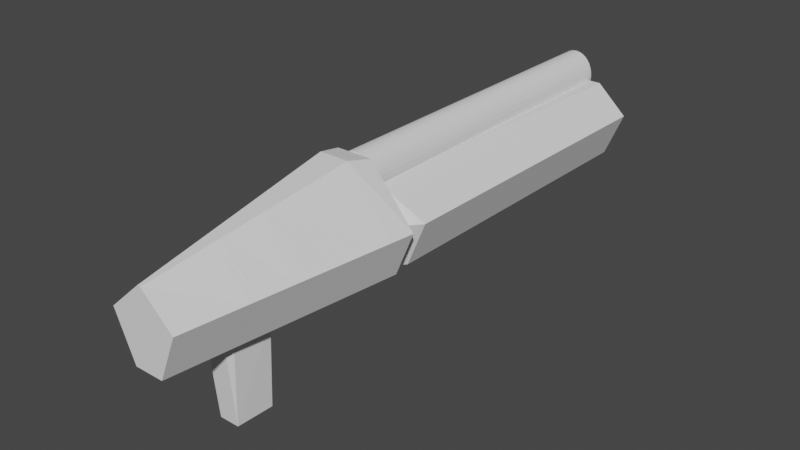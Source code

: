 # Source: shotgun.blend  (saved by Blender 3.1.7; exported with 4.5.12 LTS)
import bpy
from mathutils import Matrix  # noqa: F401  (used for matrix-valued properties, if any)

bpy.ops.wm.read_factory_settings(use_empty=True)
scene = bpy.context.scene
scene.name = 'Scene'

# ---- collections
col_collection = bpy.data.collections.new('Collection'); scene.collection.children.link(col_collection)

# ---- world
world_world = bpy.data.worlds.new('World'); scene.world = world_world
world_world.use_nodes = True; world_world.node_tree.nodes.clear()
_N = world_world.node_tree.nodes; _L = world_world.node_tree.links
n0 = _N.new('ShaderNodeOutputWorld'); n0.name = 'World Output'; n0.location = (300, 300)
n1 = _N.new('ShaderNodeBackground'); n1.name = 'Background'; n1.location = (10, 300)
n1.inputs[0].default_value = (0.05088, 0.05088, 0.05088, 1.0)
_L.new(n1.outputs[0], n0.inputs[0])
n0.is_active_output = True
world_world.color = (0.05088, 0.05088, 0.05088)
world_world.use_sun_shadow = False
world_world.sun_shadow_jitter_overblur = 0.0

# ---- meshes
me_x = bpy.data.meshes.new('큐브')
me_x.from_pydata([(-1.967, -0.2006, -2.314), (-1.967, -0.03046, 0.3279), (-1.967, 0.1914, -2.314), (-1.967, 0.01681, 0.3279), (0.4134, -0.6234, -2.314), (0.4134, -0.4532, 0.3279), (0.4134, 0.6185, -2.314), (0.4134, 0.4439, 0.3279), (-1.967, -0.4546, -0.7021), (-1.967, 0.4482, -0.7021), (0.4134, 0.8752, -0.7021), (0.4134, -0.8773, -0.7021), (-0.9765, 0.4014, -2.314), (-0.9765, 0.2656, 0.3279), (-0.9765, -0.4402, -2.314), (-0.9765, -0.2606, 0.3279), (-0.9765, -0.6941, -0.7021), (-0.9765, 0.6582, -0.7021), (-1.117, 0.5579, -2.314), (-1.117, -0.2006, 1.433), (-1.117, -0.8173, -0.7021), (-1.117, 0.205, 1.433), (-1.117, -0.5634, -2.314), (-1.117, 0.8146, -0.7021), (-1.014, 0.2493, 1.24), (-1.014, -0.6072, -2.314), (-1.014, 0.8589, -0.7021), (-1.014, 0.6022, -2.314), (-1.014, -0.2444, 1.24), (-1.014, -0.8612, -0.7021), (-1.693, 0.3097, -2.314), (-1.693, -0.08536, 0.6846), (-1.693, -0.5716, -0.7021), (-1.693, 0.07753, 0.6846), (-1.693, -0.3177, -2.314), (-1.693, 0.5664, -0.7021), (-1.508, 0.1184, 0.9246), (-1.508, -0.3964, -2.314), (-1.508, 0.646, -0.7021), (-1.508, 0.3892, -2.314), (-1.508, -0.1223, 0.9246), (-1.508, -0.6504, -0.7021), (-1.967, 0.09398, -2.314), (-1.967, 0.005064, 0.3279), (0.4134, 0.3099, -2.314), (0.4134, 0.2209, 0.3279), (0.4134, 0.4397, -0.7021), (-1.967, 0.2238, -0.7021), (-0.9765, 0.1348, 0.3279), (-0.9765, 0.3099, -2.314), (-1.117, 0.2792, -2.314), (-1.117, 0.1042, 1.433), (-1.014, 0.1266, 1.24), (-1.014, 0.3016, -2.314), (-1.693, 0.1538, -2.314), (-1.693, 0.03705, 0.6846), (-1.508, 0.05856, 0.9246), (-1.508, 0.194, -5.415), (-1.967, -0.06898, -2.314), (0.4134, -0.1519, 0.3279), (0.4134, -0.2887, -0.7021), (-0.9765, -0.08388, 0.3279), (-0.9765, -0.2063, -2.314), (-1.117, -0.1868, -2.314), (-1.117, -0.06439, 1.433), (-1.014, -0.07864, 1.24), (-1.014, -0.2011, -2.314), (-1.693, -0.107, -2.314), (-1.693, -0.03066, 0.6846), (-1.508, -0.04147, 0.9246), (-1.508, -0.1326, -5.415), (-1.967, -0.01459, 0.3279), (0.4134, -0.2063, -2.314), (-1.967, -0.1514, -0.7021), (-1.663, 0.3223, -2.314), (-1.663, -0.09125, 0.7229), (-1.663, -0.5842, -0.7021), (-1.663, 0.08404, 0.7229), (-1.663, -0.3302, -2.314), (-1.663, 0.5791, -0.7021), (-1.663, 0.1602, -5.415), (-1.663, 0.04048, 0.7229), (-1.663, -0.1111, -5.415), (-1.663, -0.03238, 0.7229), (-1.967, 0.007414, 0.3279), (0.4134, 0.3716, -2.314), (-1.967, 0.2687, -0.7021), (-1.967, 0.1135, -2.314), (0.4134, 0.2655, 0.3279), (0.4134, 0.5268, -0.7021), (-0.9765, 0.161, 0.3279), (-0.9765, 0.3716, -2.314), (-1.117, 0.335, -2.314), (-1.117, 0.1243, 1.433), (-1.014, 0.1511, 1.24), (-1.014, 0.3617, -2.314), (-1.693, 0.1849, -2.314), (-1.693, 0.04514, 0.6846), (-1.508, 0.07052, 0.9246), (-1.508, 0.233, -2.314), (-1.663, 0.04919, 0.7229), (-1.663, 0.1926, -2.314), (-1.967, -0.09738, -2.314), (0.4134, -0.2169, 0.3279), (0.4134, -0.4157, -0.7021), (-0.9765, -0.122, 0.3279), (-0.9765, -0.2963, -2.314), (-1.117, -0.268, -2.314), (-1.117, -0.09377, 1.433), (-1.014, -0.1144, 1.24), (-1.014, -0.2887, -2.314), (-1.693, -0.1525, -2.314), (-1.693, -0.04246, 0.6846), (-1.508, -0.05891, 0.9246), (-1.508, -0.1895, -2.314), (-1.967, -0.01801, 0.3279), (0.4134, -0.2963, -2.314), (-1.967, -0.2168, -0.7021), (-1.663, -0.1584, -2.314), (-1.663, -0.04508, 0.7229), (-1.491, 0.1222, 0.9474), (-1.491, -0.4039, -2.314), (-1.491, 0.6535, -0.7021), (-1.491, 0.3968, -2.314), (-1.491, -0.1258, 0.9474), (-1.491, -0.6579, -0.7021), (-1.491, 0.06061, 0.9474), (-1.491, 0.1978, -2.314), (-1.491, -0.04249, 0.9474), (-1.491, -0.135, -2.314), (-1.491, 0.2376, -2.314), (-1.491, 0.07293, 0.9474), (-1.491, -0.06047, 0.9474), (-1.491, -0.193, -2.314), (-0.9313, 0.2696, 0.3279), (-0.9313, -0.5592, -2.314), (-0.9313, 0.7645, -0.7021), (-0.9313, 0.5077, -2.314), (-0.9313, -0.265, 0.3279), (-0.9313, -0.8132, -0.7021), (-0.9313, 0.1368, 0.3279), (-0.9313, 0.3099, -2.314), (-0.9313, -0.08543, 0.3279), (-0.9313, -0.2063, -2.314), (-0.9313, 0.3716, -2.314), (-0.9313, 0.1634, 0.3279), (-0.9313, -0.1242, 0.3279), (-0.9313, -0.2963, -2.314)], [], [(86, 84, 3, 9), (136, 134, 7, 10), (104, 103, 5, 11), (32, 31, 1, 8), (147, 116, 4, 135), (112, 115, 1, 31), (34, 32, 8, 0), (116, 104, 11, 4), (137, 136, 10, 6), (87, 86, 9, 2), (27, 26, 17, 12), (135, 139, 16, 14), (146, 105, 15, 138), (110, 106, 14, 25), (139, 138, 15, 16), (26, 24, 13, 17), (122, 120, 21, 23), (133, 107, 22, 121), (123, 122, 23, 18), (25, 29, 20, 22), (109, 108, 19, 28), (29, 28, 19, 20), (16, 15, 28, 29), (105, 109, 28, 15), (14, 16, 29, 25), (23, 21, 24, 26), (107, 110, 25, 22), (18, 23, 26, 27), (2, 9, 35, 30), (102, 111, 34, 0), (9, 3, 33, 35), (78, 76, 32, 34), (119, 112, 31, 75), (76, 75, 31, 32), (125, 124, 40, 41), (132, 113, 40, 124), (121, 125, 41, 37), (74, 79, 38, 39), (118, 114, 37, 78), (79, 77, 36, 38), (101, 99, 57, 80), (131, 98, 56, 126), (100, 97, 55, 81), (87, 96, 54, 42), (92, 95, 53, 50), (90, 94, 52, 48), (94, 93, 51, 52), (130, 92, 50, 127), (95, 91, 49, 53), (145, 90, 48, 140), (58, 73, 47, 42), (85, 89, 46, 44), (97, 84, 43, 55), (144, 85, 44, 141), (89, 88, 45, 46), (73, 71, 43, 47), (117, 115, 71, 73), (102, 117, 73, 58), (80, 57, 70, 82), (126, 56, 69, 128), (81, 55, 68, 83), (42, 54, 67, 58), (50, 53, 66, 63), (48, 52, 65, 61), (52, 51, 64, 65), (127, 50, 63, 129), (53, 49, 62, 66), (140, 48, 61, 142), (44, 46, 60, 72), (55, 43, 71, 68), (141, 44, 72, 143), (46, 45, 59, 60), (56, 81, 83, 69), (54, 80, 82, 67), (98, 100, 81, 56), (96, 101, 80, 54), (35, 33, 77, 79), (111, 118, 78, 34), (30, 35, 79, 74), (41, 40, 75, 76), (113, 119, 75, 40), (37, 41, 76, 78), (30, 74, 101, 96), (36, 77, 100, 98), (10, 7, 88, 89), (137, 6, 85, 144), (33, 3, 84, 97), (6, 10, 89, 85), (134, 13, 90, 145), (27, 12, 91, 95), (123, 18, 92, 130), (24, 21, 93, 94), (13, 24, 94, 90), (18, 27, 95, 92), (2, 30, 96, 87), (77, 33, 97, 100), (120, 36, 98, 131), (74, 39, 99, 101), (42, 47, 86, 87), (47, 43, 84, 86), (69, 83, 119, 113), (67, 82, 118, 111), (0, 8, 117, 102), (8, 1, 115, 117), (82, 70, 114, 118), (128, 69, 113, 132), (83, 68, 112, 119), (58, 67, 111, 102), (63, 66, 110, 107), (61, 65, 109, 105), (65, 64, 108, 109), (129, 63, 107, 133), (66, 62, 106, 110), (142, 61, 105, 146), (72, 60, 104, 116), (68, 71, 115, 112), (143, 72, 116, 147), (60, 59, 103, 104), (70, 129, 133, 114), (64, 128, 132, 108), (21, 120, 131, 93), (39, 123, 130, 99), (57, 127, 129, 70), (51, 126, 128, 64), (99, 130, 127, 57), (93, 131, 126, 51), (22, 20, 125, 121), (108, 132, 124, 19), (20, 19, 124, 125), (39, 38, 122, 123), (114, 133, 121, 37), (38, 36, 120, 122), (62, 143, 147, 106), (59, 142, 146, 103), (7, 134, 145, 88), (12, 137, 144, 91), (49, 141, 143, 62), (45, 140, 142, 59), (91, 144, 141, 49), (88, 145, 140, 45), (11, 5, 138, 139), (103, 146, 138, 5), (4, 11, 139, 135), (12, 17, 136, 137), (106, 147, 135, 14), (17, 13, 134, 136)])
_uv = me_x.uv_layers.new(name='UV 맵')
_uv.uv.foreach_set('vector', [0.2052, 0.6717, 0.2042, 0.4778, 0.2539, 0.4776, 0.2549, 0.6715, 0.4967, 0.7381, 0.4947, 0.2577, 0.9962, 0.2547, 0.9982, 0.7351, 0.689, 0.6228, 0.6881, 0.4289, 0.7539, 0.4286, 0.7549, 0.6225, 1.004, 0.6677, 1.003, 0.4738, 1.004, 0.4738, 1.005, 0.6677, 0.6906, 0.7585, 0.6893, 0.6789, 0.7552, 0.6786, 0.7565, 0.7581, 0.6893, 0.7238, 0.6893, 0.7246, 0.7552, 0.7242, 0.7552, 0.7234, 1.004, 0.7238, 1.004, 0.6677, 1.005, 0.6677, 1.005, 0.7238, 0.6893, 0.6789, 0.689, 0.6228, 0.7549, 0.6225, 0.7552, 0.6786, 0.2638, 0.681, 0.2635, 0.6249, 0.5049, 0.6237, 0.5052, 0.6798, 0.2055, 0.7278, 0.2052, 0.6717, 0.2549, 0.6715, 0.2552, 0.7276, 0.258, 0.7276, 0.2577, 0.6715, 0.2578, 0.6715, 0.2581, 0.7276, 0.9966, 0.6774, 0.9963, 0.6213, 1.002, 0.6212, 1.002, 0.6773, 0.4972, 0.7933, 0.4972, 0.9379, 0.5632, 0.9294, 0.5632, 0.7848, 0.6907, 0.991, 0.6907, 0.9908, 0.7565, 0.9905, 0.7565, 0.9906, 0.6964, 0.9964, 0.6554, 0.8025, 0.8927, 0.8025, 0.9337, 0.9964, 0.06341, 1.0, 0.02895, 0.8062, 0.03293, 0.8062, 0.06739, 1.0, 0.01328, 1.0, -0.02119, 0.8062, 0.01813, 0.8062, 0.0526, 1.0, 0.6907, 0.9925, 0.6907, 0.9913, 0.7565, 0.991, 0.7565, 0.9922, 0.2566, 0.7276, 0.2563, 0.6715, 0.2574, 0.6715, 0.2577, 0.7276, 1.002, 0.7238, 1.002, 0.6677, 1.002, 0.6677, 1.003, 0.7238, 0.4972, 0.9408, 0.4972, 0.9487, 0.5632, 0.9402, 0.5632, 0.9323, 0.9384, 0.9964, 0.8974, 0.8025, 0.9103, 0.8025, 0.9513, 0.9964, 0.9337, 0.9964, 0.8927, 0.8025, 0.8974, 0.8025, 0.9384, 0.9964, 0.4972, 0.9379, 0.4972, 0.9408, 0.5632, 0.9323, 0.5632, 0.9294, 1.002, 0.6773, 1.002, 0.6212, 1.002, 0.6212, 1.002, 0.6773, 0.0526, 1.0, 0.01813, 0.8062, 0.02895, 0.8062, 0.06341, 1.0, 0.6907, 0.9913, 0.6907, 0.991, 0.7565, 0.9906, 0.7565, 0.991, 0.2577, 0.7276, 0.2574, 0.6715, 0.2577, 0.6715, 0.258, 0.7276, 0.2552, 0.7276, 0.2549, 0.6715, 0.2557, 0.6715, 0.256, 0.7276, 0.6907, 0.994, 0.6907, 0.9931, 0.7565, 0.9928, 0.7565, 0.9937, 0.2549, 0.6715, 0.2539, 0.4776, 0.2547, 0.4776, 0.2557, 0.6715, 1.004, 0.7238, 1.004, 0.6677, 1.004, 0.6677, 1.004, 0.7238, 0.6893, 0.7237, 0.6893, 0.7238, 0.7552, 0.7234, 0.7552, 0.7233, 1.004, 0.6677, 1.003, 0.4738, 1.003, 0.4738, 1.004, 0.6677, 1.003, 0.6677, 1.002, 0.4738, 1.003, 0.4738, 1.004, 0.6677, 0.4972, 0.9771, 0.4972, 0.9785, 0.5632, 0.97, 0.5632, 0.9686, 1.004, 0.7238, 1.003, 0.6677, 1.004, 0.6677, 1.004, 0.7238, 0.2561, 0.7276, 0.2558, 0.6715, 0.2563, 0.6715, 0.2565, 0.7276, 0.6907, 0.993, 0.6907, 0.9925, 0.7565, 0.9922, 0.7565, 0.9927, 0.2558, 0.6715, 0.2548, 0.4776, 0.2553, 0.4776, 0.2563, 0.6715, 0.5562, 0.9937, 0.5562, 0.9932, 0.5686, 0.9932, 0.5686, 0.9936, 0.3624, 0.9945, 0.3624, 0.9958, 0.3749, 0.9942, 0.3749, 0.9929, 0.5549, 0.7243, 0.5549, 0.7244, 0.5673, 0.7244, 0.5673, 0.7243, 0.5562, 0.9947, 0.5562, 0.9938, 0.5686, 0.9937, 0.5686, 0.9946, 0.5562, 0.992, 0.5562, 0.9916, 0.5686, 0.9916, 0.5686, 0.9919, 0.3624, 0.9553, 0.3624, 0.9582, 0.3749, 0.9566, 0.3749, 0.9537, 0.3624, 0.9582, 0.3624, 0.966, 0.3749, 0.9644, 0.3749, 0.9566, 0.5562, 0.9932, 0.5562, 0.992, 0.5686, 0.9919, 0.5686, 0.9931, 0.5562, 0.7653, 0.5562, 0.7652, 0.5686, 0.7651, 0.5686, 0.7652, 0.3624, 0.8107, 0.3624, 0.9553, 0.3749, 0.9537, 0.3749, 0.8091, 0.08914, 0.7284, 0.08886, 0.6723, 0.1928, 0.6718, 0.193, 0.7279, 0.5549, 0.6796, 0.5546, 0.6235, 0.567, 0.6234, 0.5673, 0.6795, 0.5549, 0.7244, 0.5549, 0.7252, 0.5673, 0.7252, 0.5673, 0.7244, 0.5562, 0.7591, 0.5549, 0.6796, 0.5673, 0.6795, 0.5686, 0.7591, 0.5546, 0.6235, 0.5536, 0.4296, 0.566, 0.4295, 0.567, 0.6234, 0.08886, 0.2104, 0.08788, 0.01646, 0.1918, 0.01594, 0.1928, 0.2098, 0.07074, 0.2105, 0.06977, 0.01655, 0.08788, 0.01646, 0.08886, 0.2104, 0.07102, 0.7285, 0.07074, 0.6724, 0.08886, 0.6723, 0.08914, 0.7284, 0.5686, 0.9936, 0.5686, 0.9932, 0.6725, 0.9926, 0.6725, 0.9931, 0.3749, 0.9929, 0.3749, 0.9942, 0.4791, 0.9808, 0.4791, 0.9795, 0.5673, 0.7243, 0.5673, 0.7244, 0.6712, 0.7238, 0.6712, 0.7238, 0.5686, 0.9946, 0.5686, 0.9937, 0.6725, 0.9932, 0.6726, 0.9941, 0.5686, 0.9919, 0.5686, 0.9916, 0.6725, 0.9911, 0.6725, 0.9914, 0.3749, 0.9537, 0.3749, 0.9566, 0.4791, 0.9432, 0.4791, 0.9403, 0.3749, 0.9566, 0.3749, 0.9644, 0.4791, 0.951, 0.4791, 0.9432, 0.5686, 0.9931, 0.5686, 0.9919, 0.6725, 0.9914, 0.6725, 0.9926, 0.5686, 0.7652, 0.5686, 0.7651, 0.6725, 0.7646, 0.6725, 0.7647, 0.3749, 0.8091, 0.3749, 0.9537, 0.4791, 0.9403, 0.479, 0.7956, 0.5673, 0.6795, 0.567, 0.6234, 0.6709, 0.6229, 0.6712, 0.679, 0.5673, 0.2624, 0.5673, 0.2632, 0.6712, 0.2627, 0.6712, 0.2619, 0.5686, 0.7591, 0.5673, 0.6795, 0.6712, 0.679, 0.6725, 0.7585, 0.567, 0.6234, 0.566, 0.4295, 0.67, 0.429, 0.6709, 0.6229, 0.5673, 0.7238, 0.5673, 0.7243, 0.6712, 0.7238, 0.6712, 0.7233, 0.5686, 0.9937, 0.5686, 0.9936, 0.6725, 0.9931, 0.6725, 0.9932, 0.5549, 0.7239, 0.5549, 0.7243, 0.5673, 0.7243, 0.5673, 0.7238, 0.5562, 0.9938, 0.5562, 0.9937, 0.5686, 0.9936, 0.5686, 0.9937, 0.2557, 0.6715, 0.2547, 0.4776, 0.2548, 0.4776, 0.2558, 0.6715, 0.6907, 0.9931, 0.6907, 0.993, 0.7565, 0.9927, 0.7565, 0.9928, 0.256, 0.7276, 0.2557, 0.6715, 0.2558, 0.6715, 0.2561, 0.7276, 1.004, 0.6677, 1.003, 0.4738, 1.003, 0.4738, 1.004, 0.6677, 0.6893, 0.7232, 0.6893, 0.7237, 0.7552, 0.7233, 0.7552, 0.7229, 1.004, 0.7238, 1.004, 0.6677, 1.004, 0.6677, 1.004, 0.7238, 0.5065, 0.9941, 0.5065, 0.994, 0.5562, 0.9937, 0.5562, 0.9938, 0.5052, 0.7241, 0.5052, 0.7246, 0.5549, 0.7243, 0.5549, 0.7239, 0.5049, 0.6237, 0.5039, 0.4298, 0.5536, 0.4296, 0.5546, 0.6235, 0.5065, 0.7594, 0.5052, 0.6798, 0.5549, 0.6796, 0.5562, 0.7591, 0.5052, 0.7247, 0.5052, 0.7255, 0.5549, 0.7252, 0.5549, 0.7244, 0.5052, 0.6798, 0.5049, 0.6237, 0.5546, 0.6235, 0.5549, 0.6796, 0.3126, 0.8171, 0.3126, 0.9617, 0.3624, 0.9553, 0.3624, 0.8107, 0.5065, 0.9919, 0.5065, 0.9918, 0.5562, 0.9915, 0.5562, 0.9916, 0.5065, 0.9934, 0.5065, 0.9922, 0.5562, 0.992, 0.5562, 0.9932, 0.3126, 0.9646, 0.3126, 0.9724, 0.3624, 0.966, 0.3624, 0.9582, 0.3126, 0.9617, 0.3126, 0.9646, 0.3624, 0.9582, 0.3624, 0.9553, 0.5065, 0.9922, 0.5065, 0.9919, 0.5562, 0.9916, 0.5562, 0.992, 0.5065, 0.9949, 0.5065, 0.9941, 0.5562, 0.9938, 0.5562, 0.9947, 0.5052, 0.7246, 0.5052, 0.7247, 0.5549, 0.7244, 0.5549, 0.7243, 0.3126, 1.001, 0.3126, 1.002, 0.3624, 0.9958, 0.3624, 0.9945, 0.5065, 0.994, 0.5065, 0.9935, 0.5562, 0.9932, 0.5562, 0.9937, 0.193, 0.7279, 0.1928, 0.6718, 0.2052, 0.6717, 0.2055, 0.7278, 0.1928, 0.6718, 0.1918, 0.4779, 0.2042, 0.4778, 0.2052, 0.6717, 0.6712, 0.7233, 0.6712, 0.7238, 0.6893, 0.7237, 0.6893, 0.7232, 0.6725, 0.9932, 0.6725, 0.9931, 0.6907, 0.993, 0.6907, 0.9931, 0.005176, 0.7288, 0.004894, 0.6727, 0.07074, 0.6724, 0.07102, 0.7285, 0.004894, 0.6727, 0.003921, 0.4788, 0.06977, 0.4785, 0.07074, 0.6724, 0.6725, 0.9931, 0.6725, 0.9926, 0.6907, 0.9925, 0.6907, 0.993, 0.4791, 0.9795, 0.4791, 0.9808, 0.4972, 0.9785, 0.4972, 0.9771, 0.6712, 0.7238, 0.6712, 0.7238, 0.6893, 0.7238, 0.6893, 0.7237, 0.6726, 0.9941, 0.6725, 0.9932, 0.6907, 0.9931, 0.6907, 0.994, 0.6725, 0.9914, 0.6725, 0.9911, 0.6907, 0.991, 0.6907, 0.9913, 0.4791, 0.9403, 0.4791, 0.9432, 0.4972, 0.9408, 0.4972, 0.9379, 0.4791, 0.9432, 0.4791, 0.951, 0.4972, 0.9487, 0.4972, 0.9408, 0.6725, 0.9926, 0.6725, 0.9914, 0.6907, 0.9913, 0.6907, 0.9925, 0.6725, 0.9911, 0.6725, 0.9909, 0.6907, 0.9908, 0.6907, 0.991, 0.479, 0.7956, 0.4791, 0.9403, 0.4972, 0.9379, 0.4972, 0.7933, 0.6712, 0.679, 0.6709, 0.6229, 0.689, 0.6228, 0.6893, 0.6789, 0.6712, 0.2619, 0.6712, 0.2627, 0.6893, 0.2626, 0.6893, 0.2618, 0.6725, 0.7585, 0.6712, 0.679, 0.6893, 0.6789, 0.6906, 0.7585, 0.6709, 0.6229, 0.67, 0.429, 0.6881, 0.4289, 0.689, 0.6228, 0.6725, 0.9926, 0.6725, 0.9926, 0.6907, 0.9925, 0.6907, 0.9925, 0.4791, 0.951, 0.4791, 0.9795, 0.4972, 0.9771, 0.4972, 0.9487, 0.3126, 0.9724, 0.3126, 1.001, 0.3624, 0.9945, 0.3624, 0.966, 0.5065, 0.9935, 0.5065, 0.9934, 0.5562, 0.9932, 0.5562, 0.9932, 0.5686, 0.9932, 0.5686, 0.9931, 0.6725, 0.9926, 0.6725, 0.9926, 0.3749, 0.9644, 0.3749, 0.9929, 0.4791, 0.9795, 0.4791, 0.951, 0.5562, 0.9932, 0.5562, 0.9932, 0.5686, 0.9931, 0.5686, 0.9932, 0.3624, 0.966, 0.3624, 0.9945, 0.3749, 0.9929, 0.3749, 0.9644, 1.003, 0.7238, 1.002, 0.6677, 1.003, 0.6677, 1.004, 0.7238, 0.4972, 0.9487, 0.4972, 0.9771, 0.5632, 0.9686, 0.5632, 0.9402, 0.9513, 0.9964, 0.9103, 0.8025, 0.957, 0.8025, 0.998, 0.9964, 0.2565, 0.7276, 0.2563, 0.6715, 0.2563, 0.6715, 0.2566, 0.7276, 0.6907, 0.9925, 0.6907, 0.9925, 0.7565, 0.9922, 0.7565, 0.9922, 0.01144, 1.0, -0.02303, 0.8062, -0.02119, 0.8062, 0.01328, 1.0, 0.6725, 0.7646, 0.6725, 0.7585, 0.6906, 0.7585, 0.6907, 0.7645, 0.67, 0.429, 0.6712, 0.6696, 0.6893, 0.6695, 0.6881, 0.4289, 0.5039, 0.4298, 0.5051, 0.6704, 0.5548, 0.6702, 0.5536, 0.4296, 0.5065, 0.7654, 0.5065, 0.7594, 0.5562, 0.7591, 0.5562, 0.7652, 0.5686, 0.7651, 0.5686, 0.7591, 0.6725, 0.7585, 0.6725, 0.7646, 0.566, 0.4295, 0.5672, 0.6701, 0.6712, 0.6696, 0.67, 0.429, 0.5562, 0.7652, 0.5562, 0.7591, 0.5686, 0.7591, 0.5686, 0.7651, 0.5536, 0.4296, 0.5548, 0.6702, 0.5672, 0.6701, 0.566, 0.4295, 0.004778, 0.7623, 0.002727, 0.2659, 0.5115, 0.2628, 0.5135, 0.7592, 0.6881, 0.4289, 0.6893, 0.6695, 0.7551, 0.6692, 0.7539, 0.4286, 0.7552, 0.6786, 0.7549, 0.6225, 0.9963, 0.6213, 0.9966, 0.6774, 0.2581, 0.6811, 0.2578, 0.625, 0.2635, 0.6249, 0.2638, 0.681, 0.6907, 0.7645, 0.6906, 0.7585, 0.7565, 0.7581, 0.7565, 0.7642, 0.06739, 1.0, 0.03293, 0.8062, 0.2326, 0.8062, 0.2671, 1.0])
_ca = me_x.color_attributes.new('Col', 'BYTE_COLOR', 'CORNER')
_ca.data.foreach_set('color', [1.0, 1.0, 1.0, 1.0, 1.0, 1.0, 1.0, 1.0, 1.0, 1.0, 1.0, 1.0, 1.0, 1.0, 1.0, 1.0, 1.0, 1.0, 1.0, 1.0, 1.0, 1.0, 1.0, 1.0, 1.0, 1.0, 1.0, 1.0, 1.0, 1.0, 1.0, 1.0, 1.0, 1.0, 1.0, 1.0, 1.0, 1.0, 1.0, 1.0, 1.0, 1.0, 1.0, 1.0, 1.0, 1.0, 1.0, 1.0, 1.0, 1.0, 1.0, 1.0, 1.0, 1.0, 1.0, 1.0, 1.0, 1.0, 1.0, 1.0, 1.0, 1.0, 1.0, 1.0, 1.0, 1.0, 1.0, 1.0, 1.0, 1.0, 1.0, 1.0, 1.0, 1.0, 1.0, 1.0, 1.0, 1.0, 1.0, 1.0, 1.0, 1.0, 1.0, 1.0, 1.0, 1.0, 1.0, 1.0, 1.0, 1.0, 1.0, 1.0, 1.0, 1.0, 1.0, 1.0, 1.0, 1.0, 1.0, 1.0, 1.0, 1.0, 1.0, 1.0, 1.0, 1.0, 1.0, 1.0, 1.0, 1.0, 1.0, 1.0, 1.0, 1.0, 1.0, 1.0, 1.0, 1.0, 1.0, 1.0, 1.0, 1.0, 1.0, 1.0, 1.0, 1.0, 1.0, 1.0, 1.0, 1.0, 1.0, 1.0, 1.0, 1.0, 1.0, 1.0, 1.0, 1.0, 1.0, 1.0, 1.0, 1.0, 1.0, 1.0, 1.0, 1.0, 1.0, 1.0, 1.0, 1.0, 1.0, 1.0, 1.0, 1.0, 1.0, 1.0, 1.0, 1.0, 1.0, 1.0, 1.0, 1.0, 1.0, 1.0, 1.0, 1.0, 1.0, 1.0, 1.0, 1.0, 1.0, 1.0, 1.0, 1.0, 1.0, 1.0, 1.0, 1.0, 1.0, 1.0, 1.0, 1.0, 1.0, 1.0, 1.0, 1.0, 1.0, 1.0, 1.0, 1.0, 1.0, 1.0, 1.0, 1.0, 1.0, 1.0, 1.0, 1.0, 1.0, 1.0, 1.0, 1.0, 1.0, 1.0, 1.0, 1.0, 1.0, 1.0, 1.0, 1.0, 1.0, 1.0, 1.0, 1.0, 1.0, 1.0, 1.0, 1.0, 1.0, 1.0, 1.0, 1.0, 1.0, 1.0, 1.0, 1.0, 1.0, 1.0, 1.0, 1.0, 1.0, 1.0, 1.0, 1.0, 1.0, 1.0, 1.0, 1.0, 1.0, 1.0, 1.0, 1.0, 1.0, 1.0, 1.0, 1.0, 1.0, 1.0, 1.0, 1.0, 1.0, 1.0, 1.0, 1.0, 1.0, 1.0, 1.0, 1.0, 1.0, 1.0, 1.0, 1.0, 1.0, 1.0, 1.0, 1.0, 1.0, 1.0, 1.0, 1.0, 1.0, 1.0, 1.0, 1.0, 1.0, 1.0, 1.0, 1.0, 1.0, 1.0, 1.0, 1.0, 1.0, 1.0, 1.0, 1.0, 1.0, 1.0, 1.0, 1.0, 1.0, 1.0, 1.0, 1.0, 1.0, 1.0, 1.0, 1.0, 1.0, 1.0, 1.0, 1.0, 1.0, 1.0, 1.0, 1.0, 1.0, 1.0, 1.0, 1.0, 1.0, 1.0, 1.0, 1.0, 1.0, 1.0, 1.0, 1.0, 1.0, 1.0, 1.0, 1.0, 1.0, 1.0, 1.0, 1.0, 1.0, 1.0, 1.0, 1.0, 1.0, 1.0, 1.0, 1.0, 1.0, 1.0, 1.0, 1.0, 1.0, 1.0, 1.0, 1.0, 1.0, 1.0, 1.0, 1.0, 1.0, 1.0, 1.0, 1.0, 1.0, 1.0, 1.0, 1.0, 1.0, 1.0, 1.0, 1.0, 1.0, 1.0, 1.0, 1.0, 1.0, 1.0, 1.0, 1.0, 1.0, 1.0, 1.0, 1.0, 1.0, 1.0, 1.0, 1.0, 1.0, 1.0, 1.0, 1.0, 1.0, 1.0, 1.0, 1.0, 1.0, 1.0, 1.0, 1.0, 1.0, 1.0, 1.0, 1.0, 1.0, 1.0, 1.0, 1.0, 1.0, 1.0, 1.0, 1.0, 1.0, 1.0, 1.0, 1.0, 1.0, 1.0, 1.0, 1.0, 1.0, 1.0, 1.0, 1.0, 1.0, 1.0, 1.0, 1.0, 1.0, 1.0, 1.0, 1.0, 1.0, 1.0, 1.0, 1.0, 1.0, 1.0, 1.0, 1.0, 1.0, 1.0, 1.0, 1.0, 1.0, 1.0, 1.0, 1.0, 1.0, 1.0, 1.0, 1.0, 1.0, 1.0, 1.0, 1.0, 1.0, 1.0, 1.0, 1.0, 1.0, 1.0, 1.0, 1.0, 1.0, 1.0, 1.0, 1.0, 1.0, 1.0, 1.0, 1.0, 1.0, 1.0, 1.0, 1.0, 1.0, 1.0, 1.0, 1.0, 1.0, 1.0, 1.0, 1.0, 1.0, 1.0, 1.0, 1.0, 1.0, 1.0, 1.0, 1.0, 1.0, 1.0, 1.0, 1.0, 1.0, 1.0, 1.0, 1.0, 1.0, 1.0, 1.0, 1.0, 1.0, 1.0, 1.0, 1.0, 1.0, 1.0, 1.0, 1.0, 1.0, 1.0, 1.0, 1.0, 1.0, 1.0, 1.0, 1.0, 1.0, 1.0, 1.0, 1.0, 1.0, 1.0, 1.0, 1.0, 1.0, 1.0, 1.0, 1.0, 1.0, 1.0, 1.0, 1.0, 1.0, 1.0, 1.0, 1.0, 1.0, 1.0, 1.0, 1.0, 1.0, 1.0, 1.0, 1.0, 1.0, 1.0, 1.0, 1.0, 1.0, 1.0, 1.0, 1.0, 1.0, 1.0, 1.0, 1.0, 1.0, 1.0, 1.0, 1.0, 1.0, 1.0, 1.0, 1.0, 1.0, 1.0, 1.0, 1.0, 1.0, 1.0, 1.0, 1.0, 1.0, 1.0, 1.0, 1.0, 1.0, 1.0, 1.0, 1.0, 1.0, 1.0, 1.0, 1.0, 1.0, 1.0, 1.0, 1.0, 1.0, 1.0, 1.0, 1.0, 1.0, 1.0, 1.0, 1.0, 1.0, 1.0, 1.0, 1.0, 1.0, 1.0, 1.0, 1.0, 1.0, 1.0, 1.0, 1.0, 1.0, 1.0, 1.0, 1.0, 1.0, 1.0, 1.0, 1.0, 1.0, 1.0, 1.0, 1.0, 1.0, 1.0, 1.0, 1.0, 1.0, 1.0, 1.0, 1.0, 1.0, 1.0, 1.0, 1.0, 1.0, 1.0, 1.0, 1.0, 1.0, 1.0, 1.0, 1.0, 1.0, 1.0, 1.0, 1.0, 1.0, 1.0, 1.0, 1.0, 1.0, 1.0, 1.0, 1.0, 1.0, 1.0, 1.0, 1.0, 1.0, 1.0, 1.0, 1.0, 1.0, 1.0, 1.0, 1.0, 1.0, 1.0, 1.0, 1.0, 1.0, 1.0, 1.0, 1.0, 1.0, 1.0, 1.0, 1.0, 1.0, 1.0, 1.0, 1.0, 1.0, 1.0, 1.0, 1.0, 1.0, 1.0, 1.0, 1.0, 1.0, 1.0, 1.0, 1.0, 1.0, 1.0, 1.0, 1.0, 1.0, 1.0, 1.0, 1.0, 1.0, 1.0, 1.0, 1.0, 1.0, 1.0, 1.0, 1.0, 1.0, 1.0, 1.0, 1.0, 1.0, 1.0, 1.0, 1.0, 1.0, 1.0, 1.0, 1.0, 1.0, 1.0, 1.0, 1.0, 1.0, 1.0, 1.0, 1.0, 1.0, 1.0, 1.0, 1.0, 1.0, 1.0, 1.0, 1.0, 1.0, 1.0, 1.0, 1.0, 1.0, 1.0, 1.0, 1.0, 1.0, 1.0, 1.0, 1.0, 1.0, 1.0, 1.0, 1.0, 1.0, 1.0, 1.0, 1.0, 1.0, 1.0, 1.0, 1.0, 1.0, 1.0, 1.0, 1.0, 1.0, 1.0, 1.0, 1.0, 1.0, 1.0, 1.0, 1.0, 1.0, 1.0, 1.0, 1.0, 1.0, 1.0, 1.0, 1.0, 1.0, 1.0, 1.0, 1.0, 1.0, 1.0, 1.0, 1.0, 1.0, 1.0, 1.0, 1.0, 1.0, 1.0, 1.0, 1.0, 1.0, 1.0, 1.0, 1.0, 1.0, 1.0, 1.0, 1.0, 1.0, 1.0, 1.0, 1.0, 1.0, 1.0, 1.0, 1.0, 1.0, 1.0, 1.0, 1.0, 1.0, 1.0, 1.0, 1.0, 1.0, 1.0, 1.0, 1.0, 1.0, 1.0, 1.0, 1.0, 1.0, 1.0, 1.0, 1.0, 1.0, 1.0, 1.0, 1.0, 1.0, 1.0, 1.0, 1.0, 1.0, 1.0, 1.0, 1.0, 1.0, 1.0, 1.0, 1.0, 1.0, 1.0, 1.0, 1.0, 1.0, 1.0, 1.0, 1.0, 1.0, 1.0, 1.0, 1.0, 1.0, 1.0, 1.0, 1.0, 1.0, 1.0, 1.0, 1.0, 1.0, 1.0, 1.0, 1.0, 1.0, 1.0, 1.0, 1.0, 1.0, 1.0, 1.0, 1.0, 1.0, 1.0, 1.0, 1.0, 1.0, 1.0, 1.0, 1.0, 1.0, 1.0, 1.0, 1.0, 1.0, 1.0, 1.0, 1.0, 1.0, 1.0, 1.0, 1.0, 1.0, 1.0, 1.0, 1.0, 1.0, 1.0, 1.0, 1.0, 1.0, 1.0, 1.0, 1.0, 1.0, 1.0, 1.0, 1.0, 1.0, 1.0, 1.0, 1.0, 1.0, 1.0, 1.0, 1.0, 1.0, 1.0, 1.0, 1.0, 1.0, 1.0, 1.0, 1.0, 1.0, 1.0, 1.0, 1.0, 1.0, 1.0, 1.0, 1.0, 1.0, 1.0, 1.0, 1.0, 1.0, 1.0, 1.0, 1.0, 1.0, 1.0, 1.0, 1.0, 1.0, 1.0, 1.0, 1.0, 1.0, 1.0, 1.0, 1.0, 1.0, 1.0, 1.0, 1.0, 1.0, 1.0, 1.0, 1.0, 1.0, 1.0, 1.0, 1.0, 1.0, 1.0, 1.0, 1.0, 1.0, 1.0, 1.0, 1.0, 1.0, 1.0, 1.0, 1.0, 1.0, 1.0, 1.0, 1.0, 1.0, 1.0, 1.0, 1.0, 1.0, 1.0, 1.0, 1.0, 1.0, 1.0, 1.0, 1.0, 1.0, 1.0, 1.0, 1.0, 1.0, 1.0, 1.0, 1.0, 1.0, 1.0, 1.0, 1.0, 1.0, 1.0, 1.0, 1.0, 1.0, 1.0, 1.0, 1.0, 1.0, 1.0, 1.0, 1.0, 1.0, 1.0, 1.0, 1.0, 1.0, 1.0, 1.0, 1.0, 1.0, 1.0, 1.0, 1.0, 1.0, 1.0, 1.0, 1.0, 1.0, 1.0, 1.0, 1.0, 1.0, 1.0, 1.0, 1.0, 1.0, 1.0, 1.0, 1.0, 1.0, 1.0, 1.0, 1.0, 1.0, 1.0, 1.0, 1.0, 1.0, 1.0, 1.0, 1.0, 1.0, 1.0, 1.0, 1.0, 1.0, 1.0, 1.0, 1.0, 1.0, 1.0, 1.0, 1.0, 1.0, 1.0, 1.0, 1.0, 1.0, 1.0, 1.0, 1.0, 1.0, 1.0, 1.0, 1.0, 1.0, 1.0, 1.0, 1.0, 1.0, 1.0, 1.0, 1.0, 1.0, 1.0, 1.0, 1.0, 1.0, 1.0, 1.0, 1.0, 1.0, 1.0, 1.0, 1.0, 1.0, 1.0, 1.0, 1.0, 1.0, 1.0, 1.0, 1.0, 1.0, 1.0, 1.0, 1.0, 1.0, 1.0, 1.0, 1.0, 1.0, 1.0, 1.0, 1.0, 1.0, 1.0, 1.0, 1.0, 1.0, 1.0, 1.0, 1.0, 1.0, 1.0, 1.0, 1.0, 1.0, 1.0, 1.0, 1.0, 1.0, 1.0, 1.0, 1.0, 1.0, 1.0, 1.0, 1.0, 1.0, 1.0, 1.0, 1.0, 1.0, 1.0, 1.0, 1.0, 1.0, 1.0, 1.0, 1.0, 1.0, 1.0, 1.0, 1.0, 1.0, 1.0, 1.0, 1.0, 1.0, 1.0, 1.0, 1.0, 1.0, 1.0, 1.0, 1.0, 1.0, 1.0, 1.0, 1.0, 1.0, 1.0, 1.0, 1.0, 1.0, 1.0, 1.0, 1.0, 1.0, 1.0, 1.0, 1.0, 1.0, 1.0, 1.0, 1.0, 1.0, 1.0, 1.0, 1.0, 1.0, 1.0, 1.0, 1.0, 1.0, 1.0, 1.0, 1.0, 1.0, 1.0, 1.0, 1.0, 1.0, 1.0, 1.0, 1.0, 1.0, 1.0, 1.0, 1.0, 1.0, 1.0, 1.0, 1.0, 1.0, 1.0, 1.0, 1.0, 1.0, 1.0, 1.0, 1.0, 1.0, 1.0, 1.0, 1.0, 1.0, 1.0, 1.0, 1.0, 1.0, 1.0, 1.0, 1.0, 1.0, 1.0, 1.0, 1.0, 1.0, 1.0, 1.0, 1.0, 1.0, 1.0, 1.0, 1.0, 1.0, 1.0, 1.0, 1.0, 1.0, 1.0, 1.0, 1.0, 1.0, 1.0, 1.0, 1.0, 1.0, 1.0, 1.0, 1.0, 1.0, 1.0, 1.0, 1.0, 1.0, 1.0, 1.0, 1.0, 1.0, 1.0, 1.0, 1.0, 1.0, 1.0, 1.0, 1.0, 1.0, 1.0, 1.0, 1.0, 1.0, 1.0, 1.0, 1.0, 1.0, 1.0, 1.0, 1.0, 1.0, 1.0, 1.0, 1.0, 1.0, 1.0, 1.0, 1.0, 1.0, 1.0, 1.0, 1.0, 1.0, 1.0, 1.0, 1.0, 1.0, 1.0, 1.0, 1.0, 1.0, 1.0, 1.0, 1.0, 1.0, 1.0, 1.0, 1.0, 1.0, 1.0, 1.0, 1.0, 1.0, 1.0, 1.0, 1.0, 1.0, 1.0, 1.0, 1.0, 1.0, 1.0, 1.0, 1.0, 1.0, 1.0, 1.0, 1.0, 1.0, 1.0, 1.0, 1.0, 1.0, 1.0, 1.0, 1.0, 1.0, 1.0, 1.0, 1.0, 1.0, 1.0, 1.0, 1.0, 1.0, 1.0, 1.0, 1.0, 1.0, 1.0, 1.0, 1.0, 1.0, 1.0, 1.0, 1.0, 1.0, 1.0, 1.0, 1.0, 1.0, 1.0, 1.0, 1.0, 1.0, 1.0, 1.0, 1.0, 1.0, 1.0, 1.0, 1.0, 1.0, 1.0, 1.0, 1.0, 1.0, 1.0, 1.0, 1.0, 1.0, 1.0, 1.0, 1.0, 1.0, 1.0, 1.0, 1.0, 1.0, 1.0, 1.0, 1.0, 1.0, 1.0, 1.0, 1.0, 1.0, 1.0, 1.0, 1.0, 1.0, 1.0, 1.0, 1.0, 1.0, 1.0, 1.0, 1.0, 1.0, 1.0, 1.0, 1.0, 1.0, 1.0, 1.0, 1.0, 1.0, 1.0, 1.0, 1.0, 1.0, 1.0, 1.0, 1.0, 1.0, 1.0, 1.0, 1.0, 1.0, 1.0, 1.0, 1.0, 1.0, 1.0, 1.0, 1.0, 1.0, 1.0, 1.0, 1.0, 1.0, 1.0, 1.0, 1.0, 1.0, 1.0, 1.0, 1.0, 1.0, 1.0, 1.0, 1.0, 1.0, 1.0, 1.0, 1.0, 1.0, 1.0, 1.0, 1.0, 1.0, 1.0, 1.0, 1.0, 1.0, 1.0, 1.0, 1.0, 1.0, 1.0, 1.0, 1.0, 1.0, 1.0, 1.0, 1.0, 1.0, 1.0, 1.0, 1.0, 1.0, 1.0, 1.0, 1.0, 1.0, 1.0, 1.0, 1.0, 1.0, 1.0, 1.0, 1.0, 1.0, 1.0, 1.0, 1.0, 1.0, 1.0, 1.0, 1.0, 1.0, 1.0, 1.0, 1.0, 1.0, 1.0, 1.0, 1.0, 1.0, 1.0, 1.0, 1.0, 1.0, 1.0, 1.0, 1.0, 1.0, 1.0, 1.0, 1.0, 1.0, 1.0, 1.0, 1.0, 1.0, 1.0, 1.0, 1.0, 1.0, 1.0, 1.0, 1.0, 1.0, 1.0, 1.0, 1.0, 1.0, 1.0, 1.0, 1.0, 1.0, 1.0, 1.0, 1.0, 1.0, 1.0, 1.0, 1.0, 1.0, 1.0, 1.0, 1.0, 1.0, 1.0, 1.0, 1.0, 1.0, 1.0, 1.0, 1.0, 1.0, 1.0, 1.0, 1.0, 1.0, 1.0, 1.0, 1.0, 1.0, 1.0, 1.0, 1.0, 1.0, 1.0, 1.0, 1.0, 1.0, 1.0, 1.0, 1.0, 1.0, 1.0, 1.0, 1.0, 1.0, 1.0, 1.0, 1.0, 1.0, 1.0, 1.0, 1.0, 1.0, 1.0, 1.0, 1.0, 1.0, 1.0, 1.0, 1.0, 1.0, 1.0, 1.0, 1.0, 1.0, 1.0, 1.0, 1.0, 1.0, 1.0, 1.0, 1.0, 1.0, 1.0, 1.0, 1.0, 1.0, 1.0, 1.0, 1.0, 1.0, 1.0, 1.0, 1.0, 1.0, 1.0, 1.0, 1.0, 1.0, 1.0, 1.0, 1.0, 1.0, 1.0, 1.0, 1.0, 1.0, 1.0, 1.0, 1.0, 1.0, 1.0, 1.0, 1.0, 1.0, 1.0, 1.0, 1.0, 1.0, 1.0, 1.0, 1.0, 1.0, 1.0, 1.0, 1.0, 1.0, 1.0, 1.0, 1.0, 1.0, 1.0, 1.0, 1.0, 1.0, 1.0, 1.0, 1.0, 1.0, 1.0, 1.0, 1.0, 1.0, 1.0, 1.0, 1.0, 1.0, 1.0, 1.0, 1.0, 1.0, 1.0, 1.0, 1.0, 1.0, 1.0, 1.0, 1.0, 1.0, 1.0, 1.0, 1.0, 1.0, 1.0, 1.0, 1.0, 1.0, 1.0, 1.0, 1.0, 1.0, 1.0, 1.0, 1.0, 1.0, 1.0, 1.0, 1.0, 1.0, 1.0, 1.0, 1.0, 1.0, 1.0, 1.0, 1.0, 1.0, 1.0, 1.0, 1.0, 1.0, 1.0, 1.0, 1.0, 1.0, 1.0, 1.0, 1.0, 1.0, 1.0, 1.0, 1.0, 1.0, 1.0, 1.0, 1.0, 1.0, 1.0, 1.0, 1.0, 1.0, 1.0, 1.0, 1.0, 1.0, 1.0, 1.0, 1.0, 1.0, 1.0, 1.0, 1.0, 1.0, 1.0, 1.0, 1.0, 1.0, 1.0, 1.0, 1.0, 1.0, 1.0, 1.0, 1.0, 1.0, 1.0, 1.0, 1.0, 1.0, 1.0, 1.0, 1.0, 1.0, 1.0, 1.0, 1.0, 1.0, 1.0, 1.0, 1.0, 1.0, 1.0, 1.0, 1.0, 1.0, 1.0, 1.0, 1.0, 1.0, 1.0, 1.0, 1.0, 1.0, 1.0, 1.0, 1.0, 1.0, 1.0, 1.0, 1.0, 1.0, 1.0, 1.0, 1.0, 1.0, 1.0, 1.0, 1.0, 1.0, 1.0, 1.0, 1.0, 1.0, 1.0, 1.0, 1.0, 1.0, 1.0, 1.0, 1.0, 1.0, 1.0, 1.0, 1.0, 1.0, 1.0, 1.0, 1.0, 1.0, 1.0, 1.0, 1.0, 1.0, 1.0, 1.0, 1.0, 1.0, 1.0, 1.0, 1.0, 1.0, 1.0, 1.0, 1.0, 1.0, 1.0, 1.0, 1.0, 1.0, 1.0, 1.0, 1.0, 1.0, 1.0, 1.0, 1.0, 1.0, 1.0, 1.0, 1.0, 1.0, 1.0, 1.0, 1.0, 1.0, 1.0, 1.0, 1.0, 1.0, 1.0, 1.0, 1.0, 1.0, 1.0, 1.0, 1.0, 1.0, 1.0, 1.0, 1.0, 1.0, 1.0, 1.0, 1.0, 1.0, 1.0, 1.0, 1.0, 1.0, 1.0, 1.0, 1.0, 1.0, 1.0, 1.0, 1.0, 1.0, 1.0, 1.0, 1.0, 1.0, 1.0, 1.0, 1.0, 1.0, 1.0, 1.0, 1.0, 1.0, 1.0, 1.0, 1.0, 1.0, 1.0, 1.0, 1.0, 1.0, 1.0, 1.0, 1.0, 1.0, 1.0, 1.0, 1.0, 1.0, 1.0, 1.0, 1.0, 1.0, 1.0, 1.0, 1.0, 1.0, 1.0, 1.0, 1.0, 1.0, 1.0, 1.0, 1.0, 1.0, 1.0, 1.0, 1.0, 1.0, 1.0, 1.0, 1.0, 1.0, 1.0, 1.0, 1.0, 1.0, 1.0, 1.0, 1.0, 1.0, 1.0, 1.0, 1.0, 1.0, 1.0, 1.0, 1.0, 1.0, 1.0, 1.0, 1.0, 1.0, 1.0, 1.0, 1.0, 1.0, 1.0, 1.0, 1.0, 1.0, 1.0, 1.0, 1.0, 1.0, 1.0, 1.0, 1.0, 1.0, 1.0, 1.0, 1.0, 1.0, 1.0, 1.0, 1.0, 1.0, 1.0, 1.0, 1.0, 1.0, 1.0, 1.0, 1.0, 1.0, 1.0, 1.0, 1.0, 1.0, 1.0, 1.0, 1.0, 1.0, 1.0, 1.0, 1.0, 1.0, 1.0, 1.0, 1.0, 1.0, 1.0, 1.0, 1.0, 1.0, 1.0, 1.0, 1.0, 1.0, 1.0, 1.0, 1.0, 1.0, 1.0, 1.0, 1.0, 1.0, 1.0, 1.0, 1.0, 1.0, 1.0, 1.0, 1.0, 1.0, 1.0, 1.0, 1.0, 1.0, 1.0, 1.0, 1.0, 1.0, 1.0, 1.0, 1.0, 1.0, 1.0, 1.0, 1.0, 1.0, 1.0, 1.0, 1.0, 1.0, 1.0, 1.0, 1.0, 1.0, 1.0, 1.0, 1.0, 1.0, 1.0, 1.0, 1.0, 1.0, 1.0, 1.0, 1.0, 1.0, 1.0, 1.0, 1.0, 1.0, 1.0, 1.0, 1.0, 1.0, 1.0, 1.0, 1.0, 1.0, 1.0, 1.0, 1.0, 1.0, 1.0, 1.0, 1.0, 1.0, 1.0, 1.0, 1.0, 1.0, 1.0, 1.0, 1.0, 1.0, 1.0, 1.0, 1.0, 1.0, 1.0, 1.0, 1.0, 1.0, 1.0, 1.0, 1.0, 1.0, 1.0, 1.0, 1.0, 1.0, 1.0, 1.0, 1.0, 1.0, 1.0, 1.0, 1.0, 1.0, 1.0, 1.0, 1.0, 1.0, 1.0, 1.0, 1.0, 1.0, 1.0, 1.0, 1.0, 1.0, 1.0, 1.0, 1.0, 1.0, 1.0, 1.0, 1.0, 1.0, 1.0, 1.0, 1.0, 1.0, 1.0, 1.0, 1.0, 1.0, 1.0, 1.0, 1.0, 1.0, 1.0, 1.0, 1.0, 1.0, 1.0, 1.0, 1.0, 1.0, 1.0, 1.0, 1.0, 1.0, 1.0, 1.0, 1.0, 1.0, 1.0, 1.0, 1.0, 1.0, 1.0, 1.0, 1.0, 1.0, 1.0, 1.0, 1.0, 1.0, 1.0, 1.0, 1.0, 1.0, 1.0, 1.0, 1.0, 1.0, 1.0, 1.0, 1.0, 1.0, 1.0, 1.0, 1.0, 1.0, 1.0, 1.0, 1.0, 1.0, 1.0, 1.0, 1.0, 1.0, 1.0, 1.0, 1.0, 1.0, 1.0, 1.0, 1.0, 1.0, 1.0, 1.0, 1.0, 1.0, 1.0, 1.0, 1.0, 1.0, 1.0, 1.0, 1.0, 1.0, 1.0, 1.0, 1.0, 1.0, 1.0, 1.0, 1.0, 1.0, 1.0, 1.0, 1.0, 1.0, 1.0, 1.0, 1.0, 1.0, 1.0, 1.0, 1.0, 1.0, 1.0, 1.0, 1.0, 1.0, 1.0, 1.0, 1.0, 1.0, 1.0, 1.0, 1.0, 1.0, 1.0, 1.0, 1.0, 1.0, 1.0, 1.0, 1.0, 1.0, 1.0, 1.0, 1.0, 1.0, 1.0, 1.0, 1.0, 1.0, 1.0, 1.0, 1.0, 1.0, 1.0, 1.0, 1.0, 1.0, 1.0, 1.0, 1.0, 1.0, 1.0, 1.0, 1.0, 1.0, 1.0, 1.0, 1.0, 1.0, 1.0, 1.0, 1.0, 1.0, 1.0, 1.0, 1.0, 1.0, 1.0, 1.0, 1.0, 1.0, 1.0, 1.0, 1.0, 1.0, 1.0, 1.0, 1.0, 1.0, 1.0])
me_x.use_remesh_fix_poles = True
me_x.use_remesh_preserve_attributes = False
me_x.update()
me_001 = bpy.data.meshes.new('실린더.001')
me_001.from_pydata([(0.0, 1.0, -0.4284), (0.0, 1.0, 1.0), (0.1951, 0.9808, -0.4284), (0.1951, 0.9808, 1.0), (0.3827, 0.9239, -0.4284), (0.3827, 0.9239, 1.0), (0.5556, 0.8315, -0.4284), (0.5556, 0.8315, 1.0), (0.7071, 0.7071, -0.4284), (0.7071, 0.7071, 1.0), (0.8315, 0.5556, -0.4284), (0.8315, 0.5556, 1.0), (0.9239, 0.3827, -0.4284), (0.9239, 0.3827, 1.0), (0.9808, 0.1951, -0.4284), (0.9808, 0.1951, 1.0), (1.0, 2.061e-07, -0.4284), (1.0, -4.371e-08, 1.0), (0.9808, -0.1951, -0.4284), (0.9808, -0.1951, 1.0), (0.9239, -0.3827, -0.4284), (0.9239, -0.3827, 1.0), (0.8315, -0.5556, -0.4284), (0.8315, -0.5556, 1.0), (0.7071, -0.7071, -0.4284), (0.7071, -0.7071, 1.0), (0.5556, -0.8315, -0.4284), (0.5556, -0.8315, 1.0), (0.3827, -0.9239, -0.4284), (0.3827, -0.9239, 1.0), (0.1951, -0.9808, -0.4284), (0.1951, -0.9808, 1.0), (-8.742e-08, -1.0, -0.4284), (-8.742e-08, -1.0, 1.0), (-0.1951, -0.9808, -0.4284), (-0.1951, -0.9808, 1.0), (-0.3827, -0.9239, -0.4284), (-0.3827, -0.9239, 1.0), (-0.5556, -0.8315, -0.4284), (-0.5556, -0.8315, 1.0), (-0.7071, -0.7071, -0.4284), (-0.7071, -0.7071, 1.0), (-0.8315, -0.5556, -0.4284), (-0.8315, -0.5556, 1.0), (-0.9239, -0.3827, -0.4284), (-0.9239, -0.3827, 1.0), (-0.9808, -0.1951, -0.4284), (-0.9808, -0.1951, 1.0), (-1.0, 2.618e-07, -0.4284), (-1.0, 1.192e-08, 1.0), (-0.9808, 0.1951, -0.4284), (-0.9808, 0.1951, 1.0), (-0.9239, 0.3827, -0.4284), (-0.9239, 0.3827, 1.0), (-0.8315, 0.5556, -0.4284), (-0.8315, 0.5556, 1.0), (-0.7071, 0.7071, -0.4284), (-0.7071, 0.7071, 1.0), (-0.5556, 0.8315, -0.4284), (-0.5556, 0.8315, 1.0), (-0.3827, 0.9239, -0.4284), (-0.3827, 0.9239, 1.0), (-0.1951, 0.9808, -0.4284), (-0.1951, 0.9808, 1.0)], [], [(0, 1, 3, 2), (2, 3, 5, 4), (4, 5, 7, 6), (6, 7, 9, 8), (8, 9, 11, 10), (10, 11, 13, 12), (12, 13, 15, 14), (14, 15, 17, 16), (16, 17, 19, 18), (18, 19, 21, 20), (20, 21, 23, 22), (22, 23, 25, 24), (24, 25, 27, 26), (26, 27, 29, 28), (28, 29, 31, 30), (30, 31, 33, 32), (32, 33, 35, 34), (34, 35, 37, 36), (36, 37, 39, 38), (38, 39, 41, 40), (40, 41, 43, 42), (42, 43, 45, 44), (44, 45, 47, 46), (46, 47, 49, 48), (48, 49, 51, 50), (50, 51, 53, 52), (52, 53, 55, 54), (54, 55, 57, 56), (56, 57, 59, 58), (58, 59, 61, 60), (3, 1, 63, 61, 59, 57, 55, 53, 51, 49, 47, 45, 43, 41, 39, 37, 35, 33, 31, 29, 27, 25, 23, 21, 19, 17, 15, 13, 11, 9, 7, 5), (60, 61, 63, 62), (62, 63, 1, 0), (0, 2, 4, 6, 8, 10, 12, 14, 16, 18, 20, 22, 24, 26, 28, 30, 32, 34, 36, 38, 40, 42, 44, 46, 48, 50, 52, 54, 56, 58, 60, 62)])
_uv = me_001.uv_layers.new(name='UV 맵')
_uv.uv.foreach_set('vector', [0.3641, 0.004829, 0.3641, 0.06279, 0.3726, 0.06279, 0.3726, 0.004829, 0.3726, 0.004829, 0.3726, 0.06279, 0.3811, 0.06279, 0.3811, 0.004829, 0.3811, 0.004829, 0.3811, 0.06279, 0.3896, 0.06279, 0.3896, 0.004829, 0.3896, 0.004829, 0.3896, 0.06279, 0.3981, 0.06279, 0.3981, 0.004829, 0.3981, 0.004829, 0.3981, 0.06279, 0.4066, 0.06279, 0.4066, 0.004829, 0.4066, 0.004829, 0.4066, 0.06279, 0.415, 0.06279, 0.415, 0.004829, 0.415, 0.004829, 0.415, 0.06279, 0.4235, 0.06279, 0.4235, 0.004829, 0.4235, 0.004829, 0.4235, 0.06279, 0.432, 0.06279, 0.432, 0.004829, 0.432, 0.004829, 0.432, 0.06279, 0.4405, 0.06279, 0.4405, 0.004829, 0.4405, 0.004829, 0.4405, 0.06279, 0.449, 0.06279, 0.449, 0.004829, 0.449, 0.004829, 0.449, 0.06279, 0.4575, 0.06279, 0.4575, 0.004829, 0.4575, 0.004829, 0.4575, 0.06279, 0.466, 0.06279, 0.466, 0.004829, 0.466, 0.004829, 0.466, 0.06279, 0.4745, 0.06279, 0.4745, 0.004829, 0.4745, 0.004829, 0.4745, 0.06279, 0.483, 0.06279, 0.483, 0.004829, 0.483, 0.004829, 0.483, 0.06279, 0.4915, 0.06279, 0.4915, 0.004829, 0.4915, 0.004829, 0.4915, 0.06279, 0.5, 0.06279, 0.5, 0.004829, 0.5, 0.004829, 0.5, 0.06279, 0.5085, 0.06279, 0.5085, 0.004829, 0.5085, 0.004829, 0.5085, 0.06279, 0.517, 0.06279, 0.517, 0.004829, 0.517, 0.004829, 0.517, 0.06279, 0.5255, 0.06279, 0.5255, 0.004829, 0.5255, 0.004829, 0.5255, 0.06279, 0.534, 0.06279, 0.534, 0.004829, 0.534, 0.004829, 0.534, 0.06279, 0.5425, 0.06279, 0.5425, 0.004829, 0.5425, 0.004829, 0.5425, 0.06279, 0.551, 0.06279, 0.551, 0.004829, 0.551, 0.004829, 0.551, 0.06279, 0.5595, 0.06279, 0.5595, 0.004829, 0.5595, 0.004829, 0.5595, 0.06279, 0.568, 0.06279, 0.568, 0.004829, 0.568, 0.004829, 0.568, 0.06279, 0.5765, 0.06279, 0.5765, 0.004829, 0.5765, 0.004829, 0.5765, 0.06279, 0.585, 0.06279, 0.585, 0.004829, 0.585, 0.004829, 0.585, 0.06279, 0.5934, 0.06279, 0.5934, 0.004829, 0.5934, 0.004829, 0.5934, 0.06279, 0.6019, 0.06279, 0.6019, 0.004829, 0.6019, 0.004829, 0.6019, 0.06279, 0.6104, 0.06279, 0.6104, 0.004829, 0.6104, 0.004829, 0.6104, 0.06279, 0.6189, 0.06279, 0.6189, 0.004829, 0.5552, 0.06136, 0.568, 0.06189, 0.5807, 0.06136, 0.5929, 0.05978, 0.6042, 0.0572, 0.6141, 0.05374, 0.6222, 0.04953, 0.6282, 0.04472, 0.632, 0.0395, 0.6332, 0.03407, 0.632, 0.02864, 0.6282, 0.02343, 0.6222, 0.01862, 0.6141, 0.0144, 0.6042, 0.01094, 0.5929, 0.008368, 0.5807, 0.006785, 0.568, 0.006251, 0.5552, 0.006785, 0.543, 0.008368, 0.5317, 0.01094, 0.5218, 0.0144, 0.5137, 0.01862, 0.5077, 0.02343, 0.504, 0.02864, 0.5027, 0.03407, 0.504, 0.0395, 0.5077, 0.04472, 0.5137, 0.04953, 0.5218, 0.05374, 0.5317, 0.0572, 0.543, 0.05978, 0.6189, 0.004829, 0.6189, 0.06279, 0.6274, 0.06279, 0.6274, 0.004829, 0.6274, 0.004829, 0.6274, 0.06279, 0.6359, 0.06279, 0.6359, 0.004829, 0.432, 0.06189, 0.4193, 0.06136, 0.4071, 0.05978, 0.3958, 0.0572, 0.3859, 0.05374, 0.3778, 0.04953, 0.3718, 0.04472, 0.368, 0.0395, 0.3668, 0.03407, 0.368, 0.02864, 0.3718, 0.02343, 0.3778, 0.01862, 0.3859, 0.0144, 0.3958, 0.01094, 0.4071, 0.008368, 0.4193, 0.006785, 0.432, 0.006251, 0.4448, 0.006785, 0.457, 0.008368, 0.4683, 0.01094, 0.4782, 0.0144, 0.4863, 0.01862, 0.4923, 0.02343, 0.496, 0.02864, 0.4973, 0.03407, 0.496, 0.0395, 0.4923, 0.04472, 0.4863, 0.04953, 0.4782, 0.05374, 0.4683, 0.0572, 0.457, 0.05978, 0.4448, 0.06136])
me_001.use_remesh_fix_poles = True
me_001.use_remesh_preserve_attributes = False
me_001.update()

# ---- objects
ob_x = bpy.data.objects.new('큐브', me_x)
ob_001 = bpy.data.objects.new('실린더.001', me_001)

# ---- transforms, parenting, visibility, modifiers, constraints
ob_x.location = (0.0, 0.0, 0.0)
ob_x.rotation_euler = (0.0, 0.0, 1.571)
ob_x.scale = (0.9892, 0.3062, 0.1157)
ob_001.location = (0.0, 0.0, 0.04848)
ob_001.rotation_euler = (1.571, 0.0, 0.0)
ob_001.scale = (0.08391, 0.1, 1.0)

# ---- collection membership
col_collection.objects.link(ob_x)
col_collection.objects.link(ob_001)

# ---- scene / render settings (as saved in the file)
scene.frame_start = 1; scene.frame_end = 250; scene.frame_set(1)
scene.render.engine = 'BLENDER_EEVEE_NEXT'
scene.cycles.sampling_pattern = 'TABULATED_SOBOL'
scene.cycles.use_light_tree = False
scene.view_settings.view_transform = 'Filmic'
bpy.context.view_layer.update()

# ---- added for rendering (the .blend has no active camera and no usable light): camera, sun
cam_auto = bpy.data.cameras.new('AutoCamera')
cam_auto.lens = 50.0
cam_auto.sensor_width = 36.0
cam_auto.clip_end = 1000.0
ob_auto_camera = bpy.data.objects.new('AutoCamera', cam_auto)
scene.collection.objects.link(ob_auto_camera)
ob_auto_camera.location = (2.36875, -3.60086, 1.66449)
ob_auto_camera.rotation_euler = (1.09748, -7.21219e-08, 0.694738)
scene.camera = ob_auto_camera
light_auto_sun = bpy.data.lights.new('AutoSun', 'SUN')
light_auto_sun.energy = 3.0
light_auto_sun.angle = 0.0523599
ob_auto_sun = bpy.data.objects.new('AutoSun', light_auto_sun)
scene.collection.objects.link(ob_auto_sun)
ob_auto_sun.rotation_euler = (0.872665, 0.174533, 0.523599)
bpy.context.view_layer.update()
